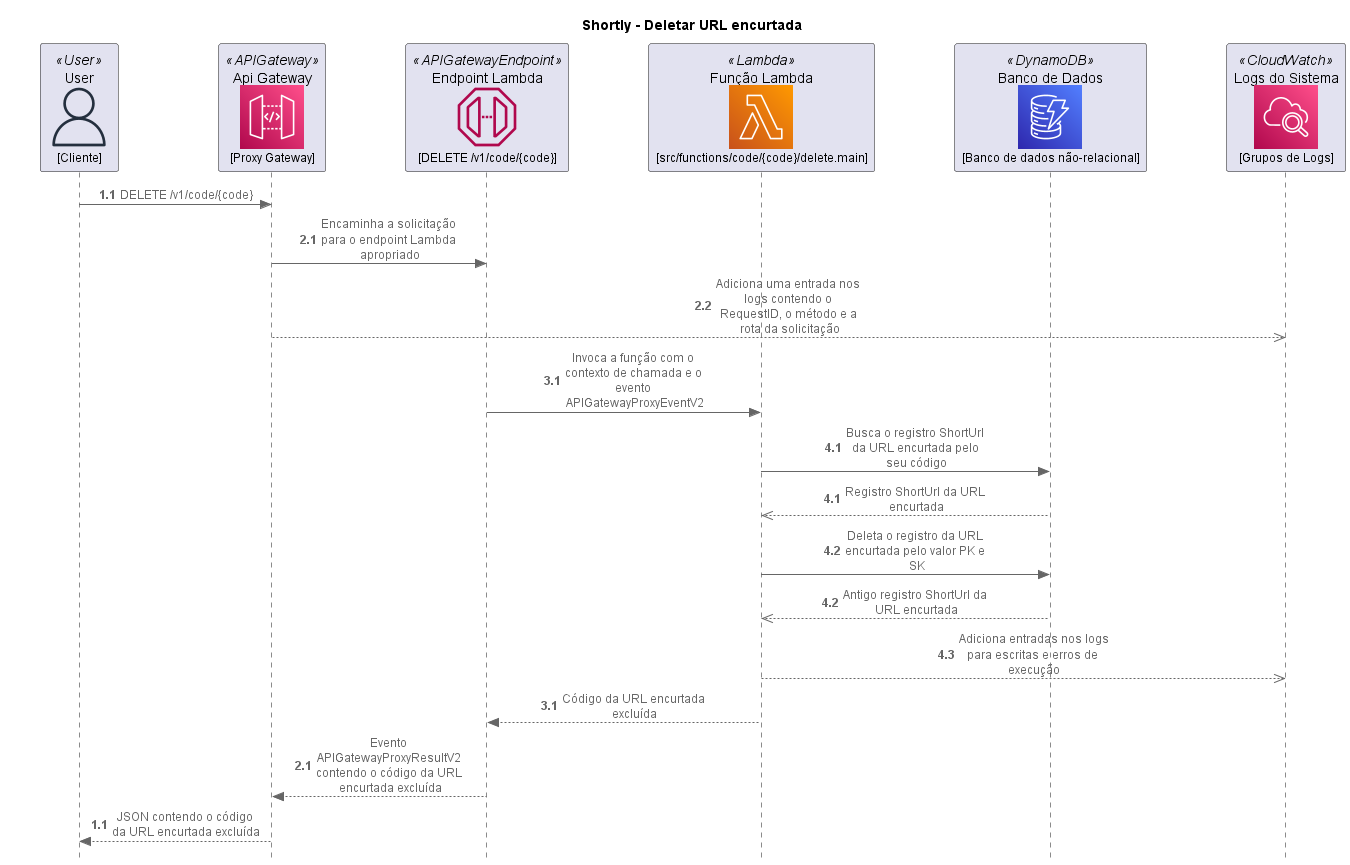

The diagram above was rendered by PlantUML. Its source (embedded in the PNG):
@startuml "AWS Sequence Diagram"

title "Shortly - Deletar URL encurtada"

skinparam participantPadding 35
skinparam style strictuml

!define AWSPUML https://raw.githubusercontent.com/awslabs/aws-icons-for-plantuml/v15.0/dist

!include AWSPUML/AWSCommon.puml
!include AWSPUML/General/User.puml
!include AWSPUML/Compute/Lambda.puml
!include AWSPUML/Database/DynamoDB.puml
!include AWSPUML/ManagementGovernance/CloudWatch.puml
!include AWSPUML/ApplicationIntegration/APIGateway.puml
!include AWSPUML/ApplicationIntegration/APIGatewayEndpoint.puml

'!include AWSPUML/AWSSimplified.puml

UserParticipant(MyUser, "User", "Cliente")
APIGatewayParticipant(MyApiGateway, "Api Gateway", "Proxy Gateway")
APIGatewayEndpointParticipant(MyApiGatewayEndpoint, "Endpoint Lambda", "DELETE /v1/code/{code}")
LambdaParticipant(MyLambda, "Função Lambda", "src/functions/code/{code}/delete.main")
DynamoDBParticipant(MyDynamoDB, "Banco de Dados", "Banco de dados não-relacional")
CloudWatchParticipant(MyCloudWatch, "Logs do Sistema", "Grupos de Logs")

autonumber 1.1
MyUser -> MyApiGateway : DELETE /v1/code/{code}
autonumber 2.1
MyApiGateway -> MyApiGatewayEndpoint : Encaminha a solicitação para o endpoint Lambda apropriado
MyApiGateway -->> MyCloudWatch : Adiciona uma entrada nos logs contendo o RequestID, o método e a rota da solicitação
autonumber 3.1
MyApiGatewayEndpoint -> MyLambda : Invoca a função com o contexto de chamada e o evento APIGatewayProxyEventV2
autonumber 4.1
MyLambda -> MyDynamoDB : Busca o registro ShortUrl da URL encurtada pelo seu código
autonumber 4.1
MyDynamoDB -->> MyLambda : Registro ShortUrl da URL encurtada
autonumber 4.2
MyLambda -> MyDynamoDB : Deleta o registro da URL encurtada pelo valor PK e SK
autonumber 4.2
MyDynamoDB -->> MyLambda : Antigo registro ShortUrl da URL encurtada
MyLambda -->> MyCloudWatch : Adiciona entradas nos logs para escritas e erros de execução
autonumber 3.1
MyLambda --> MyApiGatewayEndpoint : Código da URL encurtada excluída
autonumber 2.1
MyApiGatewayEndpoint --> MyApiGateway : Evento APIGatewayProxyResultV2 contendo o código da URL encurtada excluída
autonumber 1.1
MyApiGateway --> MyUser : JSON contendo o código da URL encurtada excluída

@enduml